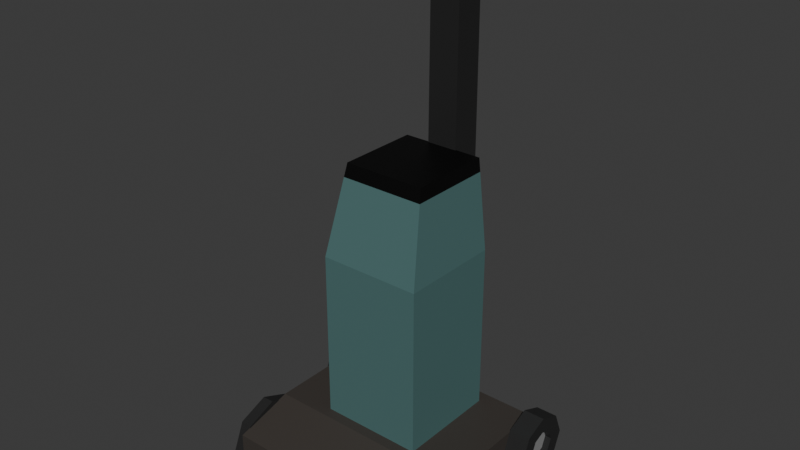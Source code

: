 # Source: vacuum-cleaner.blend  (saved by Blender 5.1.29; exported with 4.5.12 LTS)
import bpy
from mathutils import Matrix  # noqa: F401  (used for matrix-valued properties, if any)

bpy.ops.wm.read_factory_settings(use_empty=True)
scene = bpy.context.scene
scene.name = 'Scene'

# ---- collections
col_collection = bpy.data.collections.new('Collection'); scene.collection.children.link(col_collection)

# ---- images (referenced by path relative to the original .blend; pixels are not part of the script)
import os
ASSET_DIR = os.environ.get("B2B_ASSET_DIR", "")  # directory of the original .blend (textures are referenced by path, not embedded)
HERE = os.path.dirname(os.path.abspath(__file__))  # packed textures are extracted next to this script under _unpacked/

def load_image(name, relpath, width, height, colorspace="sRGB"):
    """Load a texture the original file referenced (path relative to the .blend, or extracted next to this script)."""
    p = next((c for c in (os.path.join(HERE, relpath), os.path.join(ASSET_DIR, relpath)) if relpath and os.path.exists(c)), "")
    if p:
        img = bpy.data.images.load(p, check_existing=True)
        img.name = name
    else:  # same state as the original file: an image datablock whose file is absent (Cycles renders it pink)
        img = bpy.data.images.new(name, width, height)
        img.source = "FILE"
        img.filepath = "//" + (relpath or name)
    img.colorspace_settings.name = colorspace
    return img
img_worm_palette_png_001 = load_image('WORM-Palette.png.001', '_unpacked/WORM-Palette.52f920b4.png', 96, 96, 'sRGB')

# ---- materials (node trees are filled in below, after node groups)
mat_worm_001 = bpy.data.materials.new('WORM.001')
mat_worm_001.use_backface_culling_lightprobe_volume = False
mat_worm_001.use_transparent_shadow = False

# ---- material node trees
mat_worm_001.use_nodes = True; mat_worm_001.node_tree.nodes.clear()
_N = mat_worm_001.node_tree.nodes; _L = mat_worm_001.node_tree.links
n0 = _N.new('ShaderNodeBsdfPrincipled'); n0.name = 'Principled BSDF'; n0.location = (10, 300)
n0.distribution = 'GGX'
n0.subsurface_method = 'RANDOM_WALK_SKIN'
n0.inputs[3].default_value = 1.45
n0.inputs[27].default_value = (0.0, 0.0, 0.0, 1.0)
n0.inputs[28].default_value = 1.0
n1 = _N.new('ShaderNodeOutputMaterial'); n1.name = 'Material Output'; n1.location = (300, 300)
n2 = _N.new('ShaderNodeTexImage'); n2.name = 'Image Texture'; n2.location = (-393, 125)
n2.image = img_worm_palette_png_001
n2.interpolation = 'Closest'
_L.new(n0.outputs[0], n1.inputs[0])
_L.new(n2.outputs[0], n0.inputs[0])
n1.is_active_output = True

# ---- world
world_world = bpy.data.worlds.new('World'); scene.world = world_world
world_world.use_nodes = True; world_world.node_tree.nodes.clear()
_N = world_world.node_tree.nodes; _L = world_world.node_tree.links
n0 = _N.new('ShaderNodeOutputWorld'); n0.name = 'World Output'; n0.location = (200, 100)
n1 = _N.new('ShaderNodeBackground'); n1.name = 'Background'; n1.location = (-200, 100)
n1.inputs[0].default_value = (0.05088, 0.05088, 0.05088, 1.0)
_L.new(n1.outputs[0], n0.inputs[0])
n0.is_active_output = True
world_world.color = (0.05088, 0.05088, 0.05088)
world_world.sun_shadow_jitter_overblur = 0.0

# ---- meshes
me_vacuum_cleaner_lod_1 = bpy.data.meshes.new('Vacuum-Cleaner-LOD-1')
me_vacuum_cleaner_lod_1.from_pydata([(-0.288, -0.4425, 0.03), (-0.288, -0.4425, 0.102), (-0.288, 0.07592, 0.03), (-0.288, 0.07592, 0.147), (0.288, -0.4425, 0.03), (0.288, -0.4425, 0.102), (0.288, 0.07592, 0.03), (0.288, 0.07592, 0.147), (-0.288, -0.2781, 0.03), (-0.288, -0.2781, 0.147), (0.288, -0.2781, 0.03), (0.288, -0.2781, 0.147), (-0.0432, 0.03793, 0.03), (-0.0432, 0.03793, 0.8659), (-0.0432, 0.1243, 0.03), (-0.0432, 0.1243, 0.8659), (0.0432, 0.03793, 0.03), (0.0432, 0.03793, 0.8659), (0.0432, 0.1243, 0.03), (0.0432, 0.1243, 0.8659), (-0.0432, 0.0394, 1.271), (-0.0432, 0.1229, 1.24), (0.0432, 0.1229, 1.24), (0.0432, 0.0394, 1.271), (-0.0432, 0.1648, 1.414), (-0.0432, 0.1944, 1.302), (0.0432, 0.1944, 1.302), (0.0432, 0.1648, 1.414), (-0.144, -0.2481, 0.1272), (-0.144, -0.2481, 0.6176), (-0.144, 0.03992, 0.1272), (-0.144, 0.03992, 0.6176), (0.144, -0.2481, 0.1272), (0.144, -0.2481, 0.6176), (0.144, 0.03992, 0.1272), (0.144, 0.03992, 0.6176), (-0.288, 0.1359, 0.09), (-0.288, 0.1096, 0.1536), (-0.288, 0.04592, 0.18), (-0.288, -0.01772, 0.1536), (-0.288, -0.04408, 0.09), (-0.288, -0.01772, 0.02636), (-0.288, 0.04592, 2.235e-09), (-0.288, 0.1096, 0.02636), (-0.348, 0.1096, 0.1536), (-0.348, 0.1359, 0.09), (-0.348, 0.04592, 0.18), (-0.348, -0.01772, 0.1536), (-0.348, -0.04408, 0.09), (-0.348, -0.01772, 0.02636), (-0.348, 0.04592, 2.235e-09), (-0.348, 0.1096, 0.02636), (0.288, 0.1359, 0.09), (0.288, 0.1096, 0.1536), (0.288, 0.04592, 0.18), (0.288, -0.01772, 0.1536), (0.288, -0.04408, 0.09), (0.288, -0.01772, 0.02636), (0.288, 0.04592, 2.235e-09), (0.288, 0.1096, 0.02636), (0.348, 0.1096, 0.1536), (0.348, 0.1359, 0.09), (0.348, 0.04592, 0.18), (0.348, -0.01772, 0.1536), (0.348, -0.04408, 0.09), (0.348, -0.01772, 0.02636), (0.348, 0.04592, 2.235e-09), (0.348, 0.1096, 0.02636), (-0.2865, -0.2099, 0.03103), (-0.2865, -0.2447, 0.115), (-0.2865, -0.3287, 0.1498), (-0.2865, -0.4127, 0.115), (-0.2865, -0.4475, 0.03103), (-0.3195, -0.2447, 0.115), (-0.3195, -0.2099, 0.03103), (-0.3195, -0.3287, 0.1498), (-0.3195, -0.4127, 0.115), (-0.3195, -0.4475, 0.03103), (0.2865, -0.2099, 0.03103), (0.2865, -0.2447, 0.115), (0.2865, -0.3287, 0.1498), (0.2865, -0.4127, 0.115), (0.2865, -0.4475, 0.03103), (0.3195, -0.2447, 0.115), (0.3195, -0.2099, 0.03103), (0.3195, -0.3287, 0.1498), (0.3195, -0.4127, 0.115), (0.3195, -0.4475, 0.03103), (-0.1152, -0.1893, 0.8659), (-0.1152, 0.04112, 0.8659), (0.1152, 0.04112, 0.8659), (0.1152, -0.1893, 0.8659), (0.144, 0.03992, 0.6176), (0.144, 0.03992, 0.1272), (0.144, -0.2481, 0.1272), (0.144, -0.2481, 0.6176), (0.1195, 0.04094, 0.8287), (0.1195, -0.1981, 0.8287), (-0.1195, -0.1981, 0.8287), (-0.1195, 0.04094, 0.8287), (-0.144, -0.2481, 0.1692), (-0.144, 0.03992, 0.1692), (0.144, 0.03992, 0.1692), (0.144, -0.2481, 0.1692), (0.144, 0.03992, 0.1692), (0.144, -0.2481, 0.1692), (-0.144, -0.1604, 0.5194), (-0.144, -0.1604, 0.632), (-0.144, -0.04775, 0.632), (-0.144, -0.04775, 0.5194), (-0.144, -0.1837, 0.5757), (-0.144, -0.1041, 0.6553), (-0.144, -0.02442, 0.5757), (-0.144, -0.1041, 0.496), (-0.174, -0.1837, 0.5757), (-0.174, -0.1604, 0.632), (-0.174, -0.1041, 0.6553), (-0.174, -0.04775, 0.632), (-0.174, -0.02442, 0.5757), (-0.174, -0.04775, 0.5194), (-0.174, -0.1041, 0.496), (-0.174, -0.1604, 0.5194), (-0.174, -0.1041, 0.5757), (-0.348, 0.07774, 0.1218), (-0.348, 0.09092, 0.09), (-0.348, 0.04592, 0.135), (-0.348, 0.0141, 0.1218), (-0.348, 0.0009241, 0.09), (-0.348, 0.0141, 0.05818), (-0.348, 0.04592, 0.045), (-0.348, 0.07774, 0.05818), (0.348, 0.07774, 0.1218), (0.348, 0.09092, 0.09), (0.348, 0.04592, 0.135), (0.348, 0.0141, 0.1218), (0.348, 0.0009241, 0.09), (0.348, 0.0141, 0.05818), (0.348, 0.04592, 0.045), (0.348, 0.07774, 0.05818), (-0.33, 0.07774, 0.1218), (-0.33, 0.09092, 0.09), (-0.33, 0.04592, 0.135), (-0.33, 0.0141, 0.1218), (-0.33, 0.0009241, 0.09), (-0.33, 0.0141, 0.05818), (-0.33, 0.04592, 0.045), (-0.33, 0.07774, 0.05818), (0.33, 0.07774, 0.1218), (0.33, 0.09092, 0.09), (0.33, 0.04592, 0.135), (0.33, 0.0141, 0.1218), (0.33, 0.0009241, 0.09), (0.33, 0.0141, 0.05818), (0.33, 0.04592, 0.045), (0.33, 0.07774, 0.05818), (-0.1152, -0.1893, 0.8659), (-0.1152, 0.04112, 0.8659), (0.1152, 0.04112, 0.8659), (0.1152, -0.1893, 0.8659)], [], [(8, 9, 3, 2), (2, 3, 7, 6), (10, 11, 5, 4), (4, 5, 1, 0), (8, 10, 4, 0), (11, 9, 1, 5), (7, 3, 9, 11), (2, 6, 10, 8), (6, 7, 11, 10), (0, 1, 9, 8), (12, 13, 15, 14), (14, 15, 19, 18), (18, 19, 17, 16), (16, 17, 13, 12), (14, 18, 16, 12), (19, 15, 21, 22), (23, 22, 26, 27), (17, 19, 22, 23), (15, 13, 20, 21), (13, 17, 23, 20), (26, 25, 24, 27), (21, 20, 24, 25), (20, 23, 27, 24), (22, 21, 25, 26), (31, 101, 112), (101, 31, 35, 102), (32, 34, 93, 94), (103, 33, 29, 100), (30, 34, 32, 28), (97, 96, 90, 91), (42, 43, 41), (41, 43, 36, 40), (37, 39, 40, 36), (38, 39, 37), (47, 46, 125, 126), (60, 62, 133, 131), (46, 44, 123, 125), (61, 60, 131, 132), (42, 50, 51, 43), (40, 48, 49, 41), (38, 46, 47, 39), (36, 45, 44, 37), (43, 51, 45, 36), (41, 49, 50, 42), (39, 47, 48, 40), (37, 44, 46, 38), (58, 57, 59), (57, 56, 52, 59), (53, 52, 56, 55), (54, 53, 55), (44, 45, 124, 123), (67, 61, 132, 138), (45, 51, 130, 124), (66, 67, 138, 137), (58, 59, 67, 66), (56, 57, 65, 64), (54, 55, 63, 62), (52, 53, 60, 61), (59, 52, 61, 67), (57, 58, 66, 65), (55, 56, 64, 63), (53, 54, 62, 60), (69, 70, 68), (71, 72, 70), (72, 68, 70), (73, 74, 75), (76, 75, 77), (77, 75, 74), (71, 76, 77, 72), (70, 69, 73, 75), (68, 72, 77, 74), (70, 75, 76, 71), (69, 68, 74, 73), (79, 78, 80), (81, 80, 82), (82, 80, 78), (83, 85, 84), (86, 87, 85), (87, 84, 85), (81, 82, 87, 86), (80, 85, 83, 79), (80, 81, 86, 85), (79, 83, 84, 78), (88, 91, 158, 155), (99, 98, 88, 89), (98, 97, 91, 88), (96, 99, 89, 90), (35, 33, 95, 92), (102, 35, 92, 104), (103, 32, 94, 105), (104, 92, 95, 105), (35, 31, 99, 96), (29, 33, 97, 98), (31, 29, 98, 99), (33, 35, 96, 97), (93, 104, 105, 94), (33, 103, 105, 95), (34, 102, 104, 93), (32, 103, 100, 28), (30, 101, 102, 34), (28, 100, 101, 30), (106, 110, 114, 121), (100, 106, 113), (100, 29, 110), (31, 108, 111), (108, 112, 118, 117), (111, 108, 117, 116), (109, 113, 120, 119), (122, 116, 117, 118), (120, 122, 118, 119), (121, 114, 122, 120), (114, 115, 116, 122), (112, 109, 119, 118), (113, 106, 121, 120), (110, 107, 115, 114), (107, 111, 116, 115), (126, 125, 141, 142), (136, 137, 153, 152), (125, 123, 139, 141), (135, 136, 152, 151), (123, 124, 140, 139), (124, 130, 146, 140), (134, 135, 151, 150), (130, 129, 145, 146), (62, 63, 134, 133), (48, 47, 126, 127), (63, 64, 135, 134), (49, 48, 127, 128), (64, 65, 136, 135), (50, 49, 128, 129), (65, 66, 137, 136), (51, 50, 129, 130), (145, 144, 146), (144, 143, 140, 146), (139, 140, 143, 142), (141, 139, 142), (153, 154, 152), (152, 154, 148, 151), (147, 150, 151, 148), (149, 150, 147), (137, 138, 154, 153), (127, 126, 142, 143), (138, 132, 148, 154), (132, 131, 147, 148), (128, 127, 143, 144), (131, 133, 149, 147), (129, 128, 144, 145), (133, 134, 150, 149), (157, 156, 155, 158), (90, 89, 156, 157), (91, 90, 157, 158), (89, 88, 155, 156), (101, 109, 112), (112, 108, 31), (109, 101, 113), (101, 100, 113), (29, 107, 110), (110, 106, 100), (107, 29, 111), (29, 31, 111)])
_uv = me_vacuum_cleaner_lod_1.uv_layers.new(name='UVMap')
_uv.uv.foreach_set('vector', [0.2963, 0.901, 0.2927, 0.901, 0.2927, 0.8903, 0.2963, 0.8903, 0.2836, 0.9126, 0.2836, 0.9162, 0.2662, 0.9162, 0.2663, 0.9126, 0.2886, 0.9147, 0.2886, 0.9112, 0.2935, 0.9126, 0.2935, 0.9147, 0.2662, 0.9183, 0.2662, 0.9162, 0.2836, 0.9162, 0.2836, 0.9183, 0.2836, 0.9126, 0.2662, 0.9126, 0.2662, 0.9077, 0.2836, 0.9077, 0.2927, 0.8903, 0.2927, 0.9077, 0.2876, 0.9077, 0.2876, 0.8903, 0.2663, 0.9077, 0.2662, 0.8903, 0.2769, 0.8903, 0.2769, 0.9077, 0.2769, 0.9077, 0.2769, 0.8903, 0.2876, 0.8903, 0.2876, 0.9077, 0.2836, 0.9112, 0.2836, 0.9077, 0.2943, 0.9077, 0.2943, 0.9112, 0.2836, 0.9147, 0.2836, 0.9126, 0.2886, 0.9112, 0.2886, 0.9147, 0.2886, 0.9761, 0.2713, 0.9761, 0.2713, 0.9747, 0.2886, 0.9747, 0.2899, 0.9747, 0.2899, 0.9574, 0.2912, 0.9574, 0.2912, 0.9747, 0.2899, 0.9587, 0.2726, 0.9587, 0.2726, 0.9574, 0.2899, 0.9574, 0.2713, 0.9747, 0.2713, 0.9574, 0.2726, 0.9574, 0.2726, 0.9747, 0.2739, 0.965, 0.2739, 0.9663, 0.2726, 0.9663, 0.2726, 0.965, 0.2766, 0.9645, 0.2752, 0.9645, 0.2752, 0.9587, 0.2766, 0.9587, 0.2781, 0.9617, 0.2768, 0.9612, 0.2766, 0.9597, 0.2781, 0.9587, 0.2802, 0.965, 0.2802, 0.9663, 0.2744, 0.9663, 0.2739, 0.965, 0.2739, 0.9587, 0.2752, 0.9587, 0.2752, 0.965, 0.274, 0.9645, 0.2726, 0.9587, 0.2739, 0.9587, 0.2739, 0.965, 0.2726, 0.965, 0.2794, 0.9634, 0.2781, 0.9634, 0.2781, 0.9617, 0.2794, 0.9617, 0.2768, 0.9621, 0.2781, 0.9617, 0.2781, 0.9646, 0.2766, 0.9636, 0.2781, 0.9587, 0.2794, 0.9587, 0.2794, 0.9617, 0.2781, 0.9617, 0.2781, 0.9634, 0.2794, 0.9634, 0.2794, 0.9649, 0.2781, 0.9649, 0.1718, 0.7799, 0.1718, 0.776, 0.1721, 0.7782, 0.1718, 0.776, 0.1718, 0.7799, 0.1702, 0.7799, 0.1702, 0.776, 0.1684, 0.7731, 0.1699, 0.7731, 0.1699, 0.7731, 0.1684, 0.7731, 0.1687, 0.7799, 0.1687, 0.776, 0.1702, 0.776, 0.1702, 0.7799, 0.1715, 0.776, 0.1699, 0.776, 0.1699, 0.7745, 0.1715, 0.7745, 0.5023, 0.6901, 0.5023, 0.665, 0.5219, 0.665, 0.5219, 0.6892, 0.2877, 0.9633, 0.2888, 0.9606, 0.2888, 0.966, 0.2713, 0.9566, 0.2713, 0.9511, 0.274, 0.95, 0.274, 0.9577, 0.2794, 0.9566, 0.2794, 0.9511, 0.2821, 0.95, 0.2821, 0.9577, 0.2888, 0.9633, 0.29, 0.9606, 0.29, 0.966, 0.2748, 0.9631, 0.2737, 0.9604, 0.2756, 0.9604, 0.2762, 0.9617, 0.2805, 0.9631, 0.2794, 0.9604, 0.2813, 0.9604, 0.2818, 0.9617, 0.2737, 0.9604, 0.2748, 0.9577, 0.2762, 0.959, 0.2756, 0.9604, 0.2912, 0.966, 0.2912, 0.969, 0.2895, 0.9682, 0.2895, 0.9668, 0.2762, 0.9656, 0.2762, 0.9682, 0.2733, 0.9682, 0.2733, 0.9656, 0.2788, 0.9656, 0.2788, 0.9631, 0.2817, 0.9631, 0.2817, 0.9656, 0.2844, 0.9577, 0.287, 0.9577, 0.287, 0.9606, 0.2844, 0.9606, 0.2848, 0.9606, 0.2848, 0.9632, 0.2818, 0.9632, 0.2818, 0.9606, 0.2872, 0.9529, 0.2846, 0.9529, 0.2846, 0.95, 0.2872, 0.95, 0.2821, 0.95, 0.2846, 0.95, 0.2846, 0.9529, 0.2821, 0.9529, 0.2821, 0.9529, 0.2846, 0.9529, 0.2846, 0.9559, 0.2821, 0.9559, 0.2818, 0.9657, 0.2818, 0.9632, 0.2848, 0.9632, 0.2848, 0.9657, 0.2897, 0.9557, 0.2909, 0.9529, 0.2909, 0.9584, 0.274, 0.9511, 0.2767, 0.95, 0.2767, 0.9577, 0.274, 0.9566, 0.2767, 0.9511, 0.2794, 0.95, 0.2794, 0.9577, 0.2767, 0.9566, 0.2721, 0.9658, 0.2733, 0.9631, 0.2733, 0.9685, 0.289, 0.9529, 0.289, 0.95, 0.2907, 0.9507, 0.2907, 0.9522, 0.278, 0.966, 0.278, 0.969, 0.2762, 0.9682, 0.2762, 0.9668, 0.2865, 0.9661, 0.2865, 0.969, 0.2848, 0.9683, 0.2848, 0.9668, 0.2762, 0.9604, 0.2773, 0.9577, 0.2787, 0.959, 0.2781, 0.9604, 0.2872, 0.9559, 0.2872, 0.9529, 0.2897, 0.9529, 0.2897, 0.9559, 0.2733, 0.9631, 0.2762, 0.9631, 0.2762, 0.9656, 0.2733, 0.9656, 0.2848, 0.9606, 0.2877, 0.9606, 0.2877, 0.9632, 0.2848, 0.9632, 0.2873, 0.9632, 0.2873, 0.9661, 0.2848, 0.9661, 0.2848, 0.9632, 0.2846, 0.9559, 0.2846, 0.9529, 0.2872, 0.9529, 0.2872, 0.9559, 0.2844, 0.9577, 0.2844, 0.9606, 0.2818, 0.9606, 0.2818, 0.9577, 0.287, 0.9606, 0.287, 0.9577, 0.2895, 0.9577, 0.2895, 0.9606, 0.2762, 0.966, 0.2762, 0.9631, 0.2788, 0.9631, 0.2788, 0.966, 0.2805, 0.9677, 0.281, 0.9664, 0.281, 0.9689, 0.2807, 0.9615, 0.2812, 0.9602, 0.2812, 0.9627, 0.2765, 0.9679, 0.2739, 0.9653, 0.2765, 0.9653, 0.2803, 0.964, 0.2808, 0.9627, 0.2808, 0.9653, 0.2801, 0.9615, 0.2807, 0.9602, 0.2807, 0.9627, 0.279, 0.9664, 0.279, 0.9689, 0.2765, 0.9689, 0.2785, 0.9689, 0.279, 0.9689, 0.279, 0.9703, 0.2785, 0.9703, 0.278, 0.9703, 0.278, 0.9689, 0.2785, 0.9689, 0.2785, 0.9703, 0.2798, 0.9664, 0.2798, 0.9627, 0.2803, 0.9627, 0.2803, 0.9664, 0.281, 0.9689, 0.2815, 0.9689, 0.2815, 0.9703, 0.281, 0.9703, 0.281, 0.9689, 0.281, 0.9703, 0.2805, 0.9703, 0.2805, 0.9689, 0.2808, 0.964, 0.2813, 0.9627, 0.2813, 0.9653, 0.2757, 0.9692, 0.2763, 0.9679, 0.2763, 0.9704, 0.2765, 0.9627, 0.2765, 0.9653, 0.2739, 0.9653, 0.281, 0.9677, 0.2816, 0.9664, 0.2816, 0.9689, 0.2752, 0.9692, 0.2757, 0.9679, 0.2757, 0.9704, 0.2783, 0.9627, 0.2783, 0.9664, 0.2765, 0.9646, 0.277, 0.9703, 0.277, 0.9689, 0.2775, 0.9689, 0.2775, 0.9703, 0.2765, 0.9689, 0.277, 0.9689, 0.277, 0.9703, 0.2765, 0.9703, 0.2783, 0.9657, 0.2797, 0.9657, 0.2797, 0.9662, 0.2783, 0.9662, 0.2775, 0.9689, 0.278, 0.9689, 0.278, 0.9703, 0.2775, 0.9703, 0.1699, 0.7733, 0.1687, 0.7731, 0.1687, 0.7731, 0.1699, 0.7732, 0.5023, 0.665, 0.5023, 0.6901, 0.4828, 0.6892, 0.4828, 0.665, 0.4828, 0.665, 0.4828, 0.6901, 0.4632, 0.6896, 0.4632, 0.6654, 0.5246, 0.691, 0.5246, 0.6659, 0.5442, 0.6664, 0.5442, 0.6906, 0.1686, 0.7739, 0.1686, 0.7755, 0.1686, 0.7755, 0.1686, 0.7739, 0.1686, 0.7799, 0.1686, 0.776, 0.1686, 0.776, 0.1686, 0.7799, 0.1735, 0.7758, 0.1735, 0.7756, 0.1735, 0.7756, 0.1735, 0.7758, 0.1748, 0.776, 0.1748, 0.7799, 0.1733, 0.7799, 0.1733, 0.776, 0.1722, 0.773, 0.1722, 0.7745, 0.1711, 0.7744, 0.1711, 0.7731, 0.1737, 0.7758, 0.1737, 0.7743, 0.1748, 0.7744, 0.1748, 0.7757, 0.1722, 0.7745, 0.1722, 0.7729, 0.1733, 0.7732, 0.1733, 0.7745, 0.1699, 0.7745, 0.1699, 0.776, 0.1688, 0.776, 0.1688, 0.7747, 0.1748, 0.7758, 0.1748, 0.776, 0.1733, 0.776, 0.1733, 0.7758, 0.1686, 0.7799, 0.1686, 0.776, 0.1687, 0.776, 0.1687, 0.7799, 0.1735, 0.7756, 0.1735, 0.7758, 0.1735, 0.7758, 0.1735, 0.7756, 0.1748, 0.7738, 0.1748, 0.774, 0.1733, 0.774, 0.1733, 0.7738, 0.1733, 0.7743, 0.1733, 0.774, 0.1748, 0.774, 0.1748, 0.7743, 0.1737, 0.7758, 0.1735, 0.7758, 0.1735, 0.7743, 0.1737, 0.7743, 0.1425, 0.9784, 0.1425, 0.9787, 0.1423, 0.9787, 0.1423, 0.9784, 0.1733, 0.776, 0.1715, 0.7756, 0.1716, 0.7753, 0.1733, 0.776, 0.1733, 0.7799, 0.173, 0.7782, 0.1718, 0.7799, 0.1722, 0.7785, 0.1725, 0.7786, 0.1486, 0.9767, 0.1482, 0.9767, 0.1482, 0.9766, 0.1486, 0.9766, 0.1423, 0.9781, 0.1423, 0.9777, 0.1425, 0.9777, 0.1425, 0.9781, 0.1482, 0.9767, 0.1479, 0.9767, 0.1479, 0.9766, 0.1482, 0.9766, 0.1439, 0.977, 0.1443, 0.977, 0.1442, 0.9773, 0.1439, 0.9774, 0.1439, 0.977, 0.1439, 0.9766, 0.1443, 0.9766, 0.1442, 0.9769, 0.1446, 0.9769, 0.1443, 0.977, 0.1443, 0.9766, 0.1448, 0.9766, 0.1448, 0.977, 0.1446, 0.9773, 0.1443, 0.9774, 0.1443, 0.977, 0.1423, 0.9784, 0.1423, 0.9781, 0.1425, 0.9781, 0.1425, 0.9784, 0.1439, 0.9768, 0.1439, 0.9771, 0.1438, 0.9771, 0.1438, 0.9768, 0.1423, 0.9777, 0.1423, 0.9774, 0.1425, 0.9774, 0.1425, 0.9777, 0.1438, 0.9774, 0.1438, 0.9771, 0.1439, 0.9771, 0.1439, 0.9774, 0.285, 0.9574, 0.2835, 0.9574, 0.2835, 0.9566, 0.285, 0.9566, 0.2813, 0.9656, 0.2813, 0.9671, 0.2805, 0.9671, 0.2805, 0.9656, 0.2835, 0.9574, 0.2821, 0.9574, 0.2821, 0.9566, 0.2835, 0.9566, 0.2865, 0.9567, 0.288, 0.9567, 0.288, 0.9575, 0.2865, 0.9575, 0.2858, 0.9574, 0.2858, 0.9559, 0.2865, 0.9559, 0.2865, 0.9574, 0.284, 0.9672, 0.284, 0.9657, 0.2848, 0.9657, 0.2848, 0.9672, 0.278, 0.9675, 0.278, 0.966, 0.2787, 0.966, 0.2787, 0.9675, 0.2821, 0.9559, 0.2835, 0.9559, 0.2835, 0.9566, 0.2821, 0.9566, 0.2794, 0.9604, 0.2805, 0.9577, 0.2818, 0.959, 0.2813, 0.9604, 0.2895, 0.966, 0.2895, 0.969, 0.2877, 0.9682, 0.2877, 0.9668, 0.2836, 0.9657, 0.2836, 0.9686, 0.2818, 0.9679, 0.2818, 0.9664, 0.289, 0.95, 0.289, 0.9529, 0.2872, 0.9522, 0.2872, 0.9507, 0.2805, 0.9656, 0.2805, 0.9686, 0.2788, 0.9678, 0.2788, 0.9664, 0.2713, 0.9604, 0.2724, 0.9577, 0.2737, 0.959, 0.2732, 0.9604, 0.2773, 0.9631, 0.2762, 0.9604, 0.2781, 0.9604, 0.2787, 0.9617, 0.2724, 0.9631, 0.2713, 0.9604, 0.2732, 0.9604, 0.2737, 0.9617, 0.2342, 0.9805, 0.2376, 0.9722, 0.2376, 0.9887, 0.221, 0.9688, 0.2127, 0.9722, 0.2127, 0.9488, 0.221, 0.9522, 0.2293, 0.9688, 0.221, 0.9722, 0.221, 0.9488, 0.2293, 0.9522, 0.221, 0.9805, 0.2244, 0.9722, 0.2244, 0.9887, 0.2376, 0.957, 0.241, 0.9488, 0.241, 0.9653, 0.2044, 0.9688, 0.2044, 0.9522, 0.2127, 0.9488, 0.2127, 0.9722, 0.2376, 0.9522, 0.2376, 0.9688, 0.2293, 0.9722, 0.2293, 0.9488, 0.2376, 0.9736, 0.241, 0.9653, 0.241, 0.9819, 0.2813, 0.9671, 0.2813, 0.9686, 0.2805, 0.9686, 0.2805, 0.9671, 0.2858, 0.9559, 0.2858, 0.9574, 0.285, 0.9574, 0.285, 0.9559, 0.288, 0.9567, 0.2865, 0.9567, 0.2865, 0.9559, 0.288, 0.9559, 0.2721, 0.966, 0.2721, 0.9675, 0.2714, 0.9675, 0.2714, 0.966, 0.2895, 0.9575, 0.288, 0.9575, 0.288, 0.9567, 0.2895, 0.9567, 0.2714, 0.966, 0.2714, 0.9646, 0.2721, 0.9646, 0.2721, 0.966, 0.2835, 0.9559, 0.285, 0.9559, 0.285, 0.9566, 0.2835, 0.9566, 0.2714, 0.9646, 0.2714, 0.9631, 0.2721, 0.9631, 0.2721, 0.9646, 0.5441, 0.6683, 0.5441, 0.6593, 0.5531, 0.6593, 0.5531, 0.6683, 0.1687, 0.7743, 0.1699, 0.7745, 0.1699, 0.7745, 0.1687, 0.7744, 0.1687, 0.7731, 0.1687, 0.7743, 0.1687, 0.7744, 0.1687, 0.7731, 0.1699, 0.7745, 0.1699, 0.7733, 0.1699, 0.7732, 0.1699, 0.7745, 0.1718, 0.776, 0.1722, 0.7779, 0.1721, 0.7782, 0.1721, 0.7782, 0.1722, 0.7785, 0.1718, 0.7799, 0.1715, 0.775, 0.1733, 0.7745, 0.1716, 0.7753, 0.1733, 0.7745, 0.1733, 0.776, 0.1716, 0.7753, 0.1733, 0.7799, 0.1728, 0.7785, 0.173, 0.7782, 0.173, 0.7782, 0.1728, 0.7779, 0.1733, 0.776, 0.1728, 0.7785, 0.1733, 0.7799, 0.1725, 0.7786, 0.1733, 0.7799, 0.1718, 0.7799, 0.1725, 0.7786])
me_vacuum_cleaner_lod_1.materials.append(mat_worm_001)
me_vacuum_cleaner_lod_1.update()

# ---- objects
ob_vacuum_cleaner_lod_1 = bpy.data.objects.new('Vacuum-Cleaner-LOD-1', me_vacuum_cleaner_lod_1)

# ---- transforms, parenting, visibility, modifiers, constraints
ob_vacuum_cleaner_lod_1.location = (0.0, 0.0, 0.0)

# ---- collection membership
col_collection.objects.link(ob_vacuum_cleaner_lod_1)

# ---- scene / render settings (as saved in the file)
scene.frame_start = 1; scene.frame_end = 250; scene.frame_set(1)
scene.render.engine = 'BLENDER_EEVEE_NEXT'
scene.render.bake_bias = 0.0
scene.render.bake_samples = 0
scene.cycles.sampling_pattern = 'TABULATED_SOBOL'
scene.eevee.use_volume_custom_range = False
bpy.context.view_layer.update()

# ---- added for rendering (the .blend has no active camera and no usable light): camera, sun
cam_auto = bpy.data.cameras.new('AutoCamera')
cam_auto.lens = 50.0
cam_auto.sensor_width = 36.0
cam_auto.clip_end = 1000.0
ob_auto_camera = bpy.data.objects.new('AutoCamera', cam_auto)
scene.collection.objects.link(ob_auto_camera)
ob_auto_camera.location = (1.57478, -2.01628, 1.96703)
ob_auto_camera.rotation_euler = (1.09748, -7.21219e-08, 0.694738)
scene.camera = ob_auto_camera
light_auto_sun = bpy.data.lights.new('AutoSun', 'SUN')
light_auto_sun.energy = 3.0
light_auto_sun.angle = 0.0523599
ob_auto_sun = bpy.data.objects.new('AutoSun', light_auto_sun)
scene.collection.objects.link(ob_auto_sun)
ob_auto_sun.rotation_euler = (0.872665, 0.174533, 0.523599)
bpy.context.view_layer.update()
